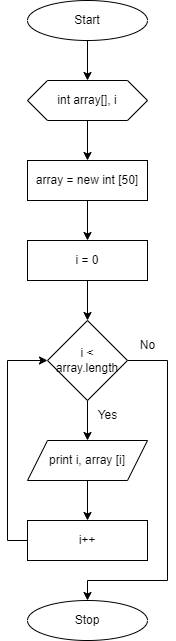

The diagram above was exported from draw.io. Its source (the exported page's mxGraphModel, read from the mxfile embedded in the PNG):
<mxGraphModel dx="1422" dy="705" grid="1" gridSize="10" guides="1" tooltips="1" connect="1" arrows="1" fold="1" page="1" pageScale="1" pageWidth="850" pageHeight="1100" math="0" shadow="0">
  <root>
    <mxCell id="4e1kMhwruJZkIEKuKgen-0" />
    <mxCell id="4e1kMhwruJZkIEKuKgen-1" parent="4e1kMhwruJZkIEKuKgen-0" />
    <mxCell id="4e1kMhwruJZkIEKuKgen-2" style="edgeStyle=orthogonalEdgeStyle;rounded=0;orthogonalLoop=1;jettySize=auto;html=1;entryX=0.5;entryY=0;entryDx=0;entryDy=0;" edge="1" parent="4e1kMhwruJZkIEKuKgen-1" source="4e1kMhwruJZkIEKuKgen-3" target="4e1kMhwruJZkIEKuKgen-6">
      <mxGeometry relative="1" as="geometry" />
    </mxCell>
    <mxCell id="4e1kMhwruJZkIEKuKgen-3" value="Start" style="ellipse;whiteSpace=wrap;html=1;" vertex="1" parent="4e1kMhwruJZkIEKuKgen-1">
      <mxGeometry x="40" y="40" width="120" height="40" as="geometry" />
    </mxCell>
    <mxCell id="4e1kMhwruJZkIEKuKgen-4" value="Stop" style="ellipse;whiteSpace=wrap;html=1;" vertex="1" parent="4e1kMhwruJZkIEKuKgen-1">
      <mxGeometry x="40" y="640" width="120" height="40" as="geometry" />
    </mxCell>
    <mxCell id="4e1kMhwruJZkIEKuKgen-5" style="edgeStyle=orthogonalEdgeStyle;rounded=0;orthogonalLoop=1;jettySize=auto;html=1;entryX=0.5;entryY=0;entryDx=0;entryDy=0;" edge="1" parent="4e1kMhwruJZkIEKuKgen-1" source="4e1kMhwruJZkIEKuKgen-6" target="4e1kMhwruJZkIEKuKgen-8">
      <mxGeometry relative="1" as="geometry" />
    </mxCell>
    <mxCell id="4e1kMhwruJZkIEKuKgen-6" value="int array[], i" style="shape=hexagon;perimeter=hexagonPerimeter2;whiteSpace=wrap;html=1;fixedSize=1;" vertex="1" parent="4e1kMhwruJZkIEKuKgen-1">
      <mxGeometry x="40" y="120" width="120" height="40" as="geometry" />
    </mxCell>
    <mxCell id="4e1kMhwruJZkIEKuKgen-7" style="edgeStyle=orthogonalEdgeStyle;rounded=0;orthogonalLoop=1;jettySize=auto;html=1;entryX=0.5;entryY=0;entryDx=0;entryDy=0;" edge="1" parent="4e1kMhwruJZkIEKuKgen-1" source="4e1kMhwruJZkIEKuKgen-8" target="4e1kMhwruJZkIEKuKgen-10">
      <mxGeometry relative="1" as="geometry" />
    </mxCell>
    <mxCell id="4e1kMhwruJZkIEKuKgen-8" value="array = new int [50]" style="rounded=0;whiteSpace=wrap;html=1;" vertex="1" parent="4e1kMhwruJZkIEKuKgen-1">
      <mxGeometry x="40" y="200" width="120" height="40" as="geometry" />
    </mxCell>
    <mxCell id="4e1kMhwruJZkIEKuKgen-9" style="edgeStyle=orthogonalEdgeStyle;rounded=0;orthogonalLoop=1;jettySize=auto;html=1;entryX=0.5;entryY=0;entryDx=0;entryDy=0;" edge="1" parent="4e1kMhwruJZkIEKuKgen-1" source="4e1kMhwruJZkIEKuKgen-10" target="4e1kMhwruJZkIEKuKgen-13">
      <mxGeometry relative="1" as="geometry" />
    </mxCell>
    <mxCell id="4e1kMhwruJZkIEKuKgen-10" value="i = 0" style="rounded=0;whiteSpace=wrap;html=1;" vertex="1" parent="4e1kMhwruJZkIEKuKgen-1">
      <mxGeometry x="40" y="280" width="120" height="40" as="geometry" />
    </mxCell>
    <mxCell id="4e1kMhwruJZkIEKuKgen-11" style="edgeStyle=orthogonalEdgeStyle;rounded=0;orthogonalLoop=1;jettySize=auto;html=1;entryX=0.5;entryY=0;entryDx=0;entryDy=0;" edge="1" parent="4e1kMhwruJZkIEKuKgen-1" source="4e1kMhwruJZkIEKuKgen-13" target="4e1kMhwruJZkIEKuKgen-15">
      <mxGeometry relative="1" as="geometry" />
    </mxCell>
    <mxCell id="SjY978PaZEo8qVo8Ldmu-0" style="edgeStyle=orthogonalEdgeStyle;rounded=0;orthogonalLoop=1;jettySize=auto;html=1;entryX=0.5;entryY=0;entryDx=0;entryDy=0;exitX=1;exitY=0.5;exitDx=0;exitDy=0;" edge="1" parent="4e1kMhwruJZkIEKuKgen-1" source="4e1kMhwruJZkIEKuKgen-13" target="4e1kMhwruJZkIEKuKgen-4">
      <mxGeometry relative="1" as="geometry">
        <Array as="points">
          <mxPoint x="180" y="400" />
          <mxPoint x="180" y="620" />
          <mxPoint x="100" y="620" />
        </Array>
      </mxGeometry>
    </mxCell>
    <mxCell id="4e1kMhwruJZkIEKuKgen-13" value="i &amp;lt; array.length" style="rhombus;whiteSpace=wrap;html=1;" vertex="1" parent="4e1kMhwruJZkIEKuKgen-1">
      <mxGeometry x="60" y="360" width="80" height="80" as="geometry" />
    </mxCell>
    <mxCell id="4e1kMhwruJZkIEKuKgen-14" style="edgeStyle=orthogonalEdgeStyle;rounded=0;orthogonalLoop=1;jettySize=auto;html=1;" edge="1" parent="4e1kMhwruJZkIEKuKgen-1" source="4e1kMhwruJZkIEKuKgen-15" target="4e1kMhwruJZkIEKuKgen-17">
      <mxGeometry relative="1" as="geometry" />
    </mxCell>
    <mxCell id="4e1kMhwruJZkIEKuKgen-15" value="print i, array [i]" style="shape=parallelogram;perimeter=parallelogramPerimeter;whiteSpace=wrap;html=1;fixedSize=1;" vertex="1" parent="4e1kMhwruJZkIEKuKgen-1">
      <mxGeometry x="40" y="480" width="120" height="40" as="geometry" />
    </mxCell>
    <mxCell id="4e1kMhwruJZkIEKuKgen-16" style="edgeStyle=orthogonalEdgeStyle;rounded=0;orthogonalLoop=1;jettySize=auto;html=1;entryX=0;entryY=0.5;entryDx=0;entryDy=0;" edge="1" parent="4e1kMhwruJZkIEKuKgen-1" source="4e1kMhwruJZkIEKuKgen-17" target="4e1kMhwruJZkIEKuKgen-13">
      <mxGeometry relative="1" as="geometry">
        <Array as="points">
          <mxPoint x="20" y="580" />
          <mxPoint x="20" y="400" />
        </Array>
      </mxGeometry>
    </mxCell>
    <mxCell id="4e1kMhwruJZkIEKuKgen-17" value="i++" style="rounded=0;whiteSpace=wrap;html=1;" vertex="1" parent="4e1kMhwruJZkIEKuKgen-1">
      <mxGeometry x="40" y="560" width="120" height="40" as="geometry" />
    </mxCell>
    <mxCell id="enuwLyV-BAL7b-rwQ8FR-0" value="Yes" style="text;html=1;align=center;verticalAlign=middle;resizable=0;points=[];autosize=1;strokeColor=none;fillColor=none;" vertex="1" parent="4e1kMhwruJZkIEKuKgen-1">
      <mxGeometry x="100" y="440" width="40" height="30" as="geometry" />
    </mxCell>
    <mxCell id="B_HRKRMkKVG1I2yesMUH-0" value="No" style="text;html=1;align=center;verticalAlign=middle;resizable=0;points=[];autosize=1;strokeColor=none;fillColor=none;" vertex="1" parent="4e1kMhwruJZkIEKuKgen-1">
      <mxGeometry x="140" y="370" width="40" height="30" as="geometry" />
    </mxCell>
  </root>
</mxGraphModel>